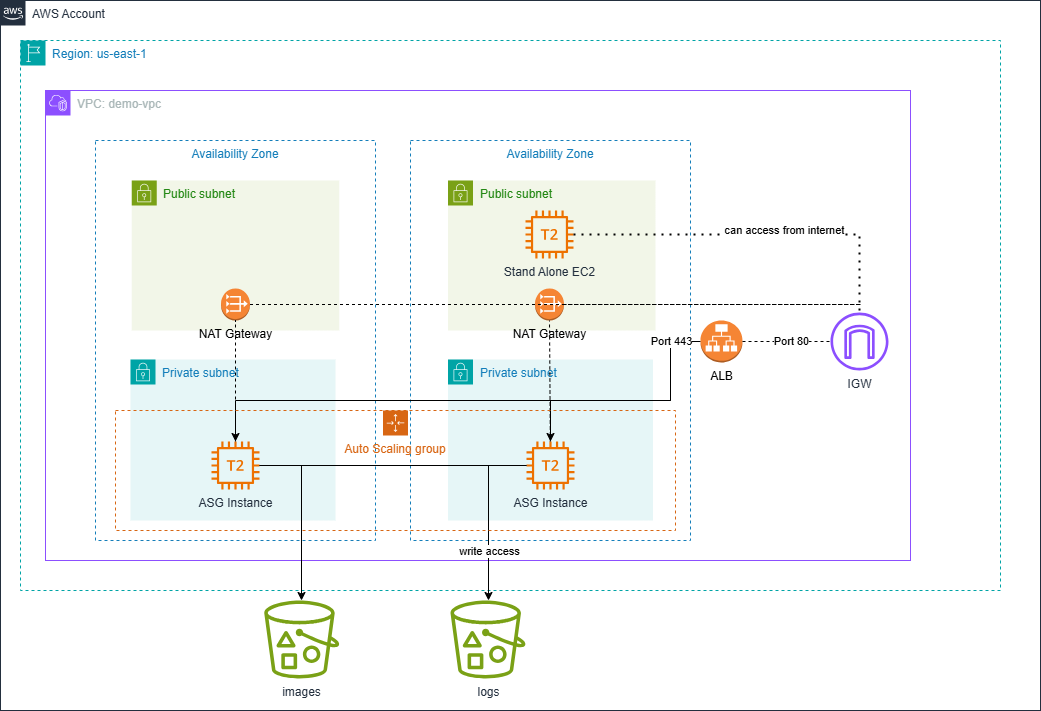

The diagram above was exported from draw.io. Its source (the exported page's mxGraphModel, read from the mxfile embedded in the PNG):
<mxGraphModel dx="1002" dy="1458" grid="1" gridSize="10" guides="1" tooltips="1" connect="1" arrows="1" fold="1" page="1" pageScale="1" pageWidth="1169" pageHeight="827" math="0" shadow="0">
  <root>
    <mxCell id="0" />
    <mxCell id="1" parent="0" />
    <mxCell id="UEzPUAAOIrF-is8g5C7q-175" value="AWS Account" style="points=[[0,0],[0.25,0],[0.5,0],[0.75,0],[1,0],[1,0.25],[1,0.5],[1,0.75],[1,1],[0.75,1],[0.5,1],[0.25,1],[0,1],[0,0.75],[0,0.5],[0,0.25]];outlineConnect=0;gradientColor=none;html=1;whiteSpace=wrap;fontSize=12;fontStyle=0;shape=mxgraph.aws4.group;grIcon=mxgraph.aws4.group_aws_cloud_alt;strokeColor=#232F3E;fillColor=#FFFFFF;verticalAlign=top;align=left;spacingLeft=30;fontColor=#232F3E;dashed=0;labelBackgroundColor=#ffffff;container=1;pointerEvents=0;collapsible=0;recursiveResize=0;" parent="1" vertex="1">
      <mxGeometry x="60" y="-800" width="1040" height="710" as="geometry" />
    </mxCell>
    <mxCell id="yi5PQG_T-B7hJK3UqAmX-1" value="Region: us-east-1" style="points=[[0,0],[0.25,0],[0.5,0],[0.75,0],[1,0],[1,0.25],[1,0.5],[1,0.75],[1,1],[0.75,1],[0.5,1],[0.25,1],[0,1],[0,0.75],[0,0.5],[0,0.25]];outlineConnect=0;gradientColor=none;html=1;whiteSpace=wrap;fontSize=12;fontStyle=0;container=1;pointerEvents=0;collapsible=0;recursiveResize=0;shape=mxgraph.aws4.group;grIcon=mxgraph.aws4.group_region;strokeColor=#00A4A6;fillColor=none;verticalAlign=top;align=left;spacingLeft=30;fontColor=#147EBA;dashed=1;" parent="UEzPUAAOIrF-is8g5C7q-175" vertex="1">
      <mxGeometry x="20" y="40" width="980" height="550" as="geometry" />
    </mxCell>
    <mxCell id="yi5PQG_T-B7hJK3UqAmX-6" value="VPC: demo-vpc" style="points=[[0,0],[0.25,0],[0.5,0],[0.75,0],[1,0],[1,0.25],[1,0.5],[1,0.75],[1,1],[0.75,1],[0.5,1],[0.25,1],[0,1],[0,0.75],[0,0.5],[0,0.25]];outlineConnect=0;gradientColor=none;html=1;whiteSpace=wrap;fontSize=12;fontStyle=0;container=1;pointerEvents=0;collapsible=0;recursiveResize=0;shape=mxgraph.aws4.group;grIcon=mxgraph.aws4.group_vpc2;strokeColor=#8C4FFF;fillColor=none;verticalAlign=top;align=left;spacingLeft=30;fontColor=#AAB7B8;dashed=0;" parent="yi5PQG_T-B7hJK3UqAmX-1" vertex="1">
      <mxGeometry x="25" y="50" width="865" height="470" as="geometry" />
    </mxCell>
    <mxCell id="yi5PQG_T-B7hJK3UqAmX-49" value="Public subnet" style="points=[[0,0],[0.25,0],[0.5,0],[0.75,0],[1,0],[1,0.25],[1,0.5],[1,0.75],[1,1],[0.75,1],[0.5,1],[0.25,1],[0,1],[0,0.75],[0,0.5],[0,0.25]];outlineConnect=0;gradientColor=none;html=1;whiteSpace=wrap;fontSize=12;fontStyle=0;container=1;pointerEvents=0;collapsible=0;recursiveResize=0;shape=mxgraph.aws4.group;grIcon=mxgraph.aws4.group_security_group;grStroke=0;strokeColor=#7AA116;fillColor=#F2F6E8;verticalAlign=top;align=left;spacingLeft=30;fontColor=#248814;dashed=0;" parent="yi5PQG_T-B7hJK3UqAmX-6" vertex="1">
      <mxGeometry x="86.25" y="90" width="207.5" height="150" as="geometry" />
    </mxCell>
    <mxCell id="yi5PQG_T-B7hJK3UqAmX-48" value="Public subnet" style="points=[[0,0],[0.25,0],[0.5,0],[0.75,0],[1,0],[1,0.25],[1,0.5],[1,0.75],[1,1],[0.75,1],[0.5,1],[0.25,1],[0,1],[0,0.75],[0,0.5],[0,0.25]];outlineConnect=0;gradientColor=none;html=1;whiteSpace=wrap;fontSize=12;fontStyle=0;container=1;pointerEvents=0;collapsible=0;recursiveResize=0;shape=mxgraph.aws4.group;grIcon=mxgraph.aws4.group_security_group;grStroke=0;strokeColor=#7AA116;fillColor=#F2F6E8;verticalAlign=top;align=left;spacingLeft=30;fontColor=#248814;dashed=0;" parent="yi5PQG_T-B7hJK3UqAmX-6" vertex="1">
      <mxGeometry x="402.5" y="90" width="207.5" height="150" as="geometry" />
    </mxCell>
    <mxCell id="yi5PQG_T-B7hJK3UqAmX-23" value="Availability Zone" style="fillColor=none;strokeColor=#147EBA;dashed=1;verticalAlign=top;fontStyle=0;fontColor=#147EBA;whiteSpace=wrap;html=1;" parent="yi5PQG_T-B7hJK3UqAmX-6" vertex="1">
      <mxGeometry x="365" y="50" width="280" height="400" as="geometry" />
    </mxCell>
    <mxCell id="yi5PQG_T-B7hJK3UqAmX-47" value="Private subnet" style="points=[[0,0],[0.25,0],[0.5,0],[0.75,0],[1,0],[1,0.25],[1,0.5],[1,0.75],[1,1],[0.75,1],[0.5,1],[0.25,1],[0,1],[0,0.75],[0,0.5],[0,0.25]];outlineConnect=0;gradientColor=none;html=1;whiteSpace=wrap;fontSize=12;fontStyle=0;container=1;pointerEvents=0;collapsible=0;recursiveResize=0;shape=mxgraph.aws4.group;grIcon=mxgraph.aws4.group_security_group;grStroke=0;strokeColor=#00A4A6;fillColor=#E6F6F7;verticalAlign=top;align=left;spacingLeft=30;fontColor=#147EBA;dashed=0;" parent="yi5PQG_T-B7hJK3UqAmX-6" vertex="1">
      <mxGeometry x="402.5" y="269" width="205" height="161" as="geometry" />
    </mxCell>
    <mxCell id="yi5PQG_T-B7hJK3UqAmX-43" value="ASG Instance" style="sketch=0;outlineConnect=0;fontColor=#232F3E;gradientColor=none;fillColor=#ED7100;strokeColor=none;dashed=0;verticalLabelPosition=bottom;verticalAlign=top;align=center;html=1;fontSize=12;fontStyle=0;aspect=fixed;pointerEvents=1;shape=mxgraph.aws4.t2_instance;" parent="yi5PQG_T-B7hJK3UqAmX-47" vertex="1">
      <mxGeometry x="78.5" y="82" width="48" height="48" as="geometry" />
    </mxCell>
    <mxCell id="yi5PQG_T-B7hJK3UqAmX-2" value="Availability Zone" style="fillColor=none;strokeColor=#147EBA;dashed=1;verticalAlign=top;fontStyle=0;fontColor=#147EBA;whiteSpace=wrap;html=1;" parent="yi5PQG_T-B7hJK3UqAmX-6" vertex="1">
      <mxGeometry x="50" y="50" width="280" height="400" as="geometry" />
    </mxCell>
    <mxCell id="yi5PQG_T-B7hJK3UqAmX-46" value="Private subnet" style="points=[[0,0],[0.25,0],[0.5,0],[0.75,0],[1,0],[1,0.25],[1,0.5],[1,0.75],[1,1],[0.75,1],[0.5,1],[0.25,1],[0,1],[0,0.75],[0,0.5],[0,0.25]];outlineConnect=0;gradientColor=none;html=1;whiteSpace=wrap;fontSize=12;fontStyle=0;container=1;pointerEvents=0;collapsible=0;recursiveResize=0;shape=mxgraph.aws4.group;grIcon=mxgraph.aws4.group_security_group;grStroke=0;strokeColor=#00A4A6;fillColor=#E6F6F7;verticalAlign=top;align=left;spacingLeft=30;fontColor=#147EBA;dashed=0;" parent="yi5PQG_T-B7hJK3UqAmX-6" vertex="1">
      <mxGeometry x="85" y="269" width="205" height="161" as="geometry" />
    </mxCell>
    <mxCell id="yi5PQG_T-B7hJK3UqAmX-40" value="ASG Instance" style="sketch=0;outlineConnect=0;fontColor=#232F3E;gradientColor=none;fillColor=#ED7100;strokeColor=none;dashed=0;verticalLabelPosition=bottom;verticalAlign=top;align=center;html=1;fontSize=12;fontStyle=0;aspect=fixed;pointerEvents=1;shape=mxgraph.aws4.t2_instance;" parent="yi5PQG_T-B7hJK3UqAmX-46" vertex="1">
      <mxGeometry x="81" y="82" width="48" height="48" as="geometry" />
    </mxCell>
    <mxCell id="yi5PQG_T-B7hJK3UqAmX-59" style="edgeStyle=orthogonalEdgeStyle;rounded=0;orthogonalLoop=1;jettySize=auto;html=1;exitX=0;exitY=0.5;exitDx=0;exitDy=0;exitPerimeter=0;" parent="yi5PQG_T-B7hJK3UqAmX-6" source="yi5PQG_T-B7hJK3UqAmX-32" target="yi5PQG_T-B7hJK3UqAmX-40" edge="1">
      <mxGeometry relative="1" as="geometry">
        <Array as="points">
          <mxPoint x="625" y="251" />
          <mxPoint x="625" y="310" />
          <mxPoint x="190" y="310" />
        </Array>
      </mxGeometry>
    </mxCell>
    <mxCell id="yi5PQG_T-B7hJK3UqAmX-60" style="edgeStyle=orthogonalEdgeStyle;rounded=0;orthogonalLoop=1;jettySize=auto;html=1;exitX=0;exitY=0.5;exitDx=0;exitDy=0;exitPerimeter=0;" parent="yi5PQG_T-B7hJK3UqAmX-6" source="yi5PQG_T-B7hJK3UqAmX-32" target="yi5PQG_T-B7hJK3UqAmX-43" edge="1">
      <mxGeometry relative="1" as="geometry">
        <Array as="points">
          <mxPoint x="625" y="251" />
          <mxPoint x="625" y="310" />
          <mxPoint x="505" y="310" />
        </Array>
      </mxGeometry>
    </mxCell>
    <mxCell id="yi5PQG_T-B7hJK3UqAmX-72" value="Port 443" style="edgeLabel;html=1;align=center;verticalAlign=middle;resizable=0;points=[];" parent="yi5PQG_T-B7hJK3UqAmX-60" vertex="1" connectable="0">
      <mxGeometry x="0.232" y="-2" relative="1" as="geometry">
        <mxPoint x="65" y="-58" as="offset" />
      </mxGeometry>
    </mxCell>
    <mxCell id="yi5PQG_T-B7hJK3UqAmX-32" value="ALB" style="outlineConnect=0;dashed=0;verticalLabelPosition=bottom;verticalAlign=top;align=center;html=1;shape=mxgraph.aws3.application_load_balancer;fillColor=#F58534;gradientColor=none;" parent="yi5PQG_T-B7hJK3UqAmX-6" vertex="1">
      <mxGeometry x="655" y="230" width="42" height="42" as="geometry" />
    </mxCell>
    <mxCell id="yi5PQG_T-B7hJK3UqAmX-44" value="Stand Alone EC2" style="sketch=0;outlineConnect=0;fontColor=#232F3E;gradientColor=none;fillColor=#ED7100;strokeColor=none;dashed=0;verticalLabelPosition=bottom;verticalAlign=top;align=center;html=1;fontSize=12;fontStyle=0;aspect=fixed;pointerEvents=1;shape=mxgraph.aws4.t2_instance;" parent="yi5PQG_T-B7hJK3UqAmX-6" vertex="1">
      <mxGeometry x="480" y="120" width="48" height="48" as="geometry" />
    </mxCell>
    <mxCell id="yi5PQG_T-B7hJK3UqAmX-50" value="IGW" style="sketch=0;outlineConnect=0;fontColor=#232F3E;gradientColor=none;fillColor=#8C4FFF;strokeColor=none;dashed=0;verticalLabelPosition=bottom;verticalAlign=top;align=center;html=1;fontSize=12;fontStyle=0;aspect=fixed;pointerEvents=1;shape=mxgraph.aws4.internet_gateway;" parent="yi5PQG_T-B7hJK3UqAmX-6" vertex="1">
      <mxGeometry x="785" y="222" width="58" height="58" as="geometry" />
    </mxCell>
    <mxCell id="yi5PQG_T-B7hJK3UqAmX-67" value="" style="endArrow=none;dashed=1;html=1;rounded=0;exitX=1;exitY=0.5;exitDx=0;exitDy=0;exitPerimeter=0;" parent="yi5PQG_T-B7hJK3UqAmX-6" source="yi5PQG_T-B7hJK3UqAmX-32" target="yi5PQG_T-B7hJK3UqAmX-50" edge="1">
      <mxGeometry width="50" height="50" relative="1" as="geometry">
        <mxPoint x="345" y="370" as="sourcePoint" />
        <mxPoint x="395" y="320" as="targetPoint" />
      </mxGeometry>
    </mxCell>
    <mxCell id="ub7PefFnyVP-7pEOAQuc-9" value="Port 80" style="edgeLabel;html=1;align=center;verticalAlign=middle;resizable=0;points=[];" vertex="1" connectable="0" parent="yi5PQG_T-B7hJK3UqAmX-67">
      <mxGeometry x="0.4545" y="1" relative="1" as="geometry">
        <mxPoint x="-16" as="offset" />
      </mxGeometry>
    </mxCell>
    <mxCell id="yi5PQG_T-B7hJK3UqAmX-68" value="" style="endArrow=none;dashed=1;html=1;dashPattern=1 3;strokeWidth=2;rounded=0;" parent="yi5PQG_T-B7hJK3UqAmX-6" source="yi5PQG_T-B7hJK3UqAmX-44" target="yi5PQG_T-B7hJK3UqAmX-50" edge="1">
      <mxGeometry width="50" height="50" relative="1" as="geometry">
        <mxPoint x="345" y="370" as="sourcePoint" />
        <mxPoint x="395" y="320" as="targetPoint" />
        <Array as="points">
          <mxPoint x="814" y="144" />
        </Array>
      </mxGeometry>
    </mxCell>
    <mxCell id="yi5PQG_T-B7hJK3UqAmX-70" value="can access from internet" style="edgeLabel;html=1;align=center;verticalAlign=middle;resizable=0;points=[];" parent="yi5PQG_T-B7hJK3UqAmX-68" vertex="1" connectable="0">
      <mxGeometry x="0.3099" y="-5" relative="1" as="geometry">
        <mxPoint x="-28" y="-10" as="offset" />
      </mxGeometry>
    </mxCell>
    <mxCell id="yi5PQG_T-B7hJK3UqAmX-69" value="" style="endArrow=none;html=1;rounded=0;" parent="yi5PQG_T-B7hJK3UqAmX-6" source="yi5PQG_T-B7hJK3UqAmX-40" target="yi5PQG_T-B7hJK3UqAmX-43" edge="1">
      <mxGeometry width="50" height="50" relative="1" as="geometry">
        <mxPoint x="295" y="410" as="sourcePoint" />
        <mxPoint x="345" y="360" as="targetPoint" />
      </mxGeometry>
    </mxCell>
    <mxCell id="ub7PefFnyVP-7pEOAQuc-2" value="NAT Gateway" style="outlineConnect=0;dashed=0;verticalLabelPosition=bottom;verticalAlign=top;align=center;html=1;shape=mxgraph.aws3.vpc_nat_gateway;fillColor=#F58534;gradientColor=none;" vertex="1" parent="yi5PQG_T-B7hJK3UqAmX-6">
      <mxGeometry x="175.5" y="198" width="29" height="32" as="geometry" />
    </mxCell>
    <mxCell id="ub7PefFnyVP-7pEOAQuc-1" value="NAT Gateway" style="outlineConnect=0;dashed=0;verticalLabelPosition=bottom;verticalAlign=top;align=center;html=1;shape=mxgraph.aws3.vpc_nat_gateway;fillColor=#F58534;gradientColor=none;" vertex="1" parent="yi5PQG_T-B7hJK3UqAmX-6">
      <mxGeometry x="489.5" y="198" width="29" height="32" as="geometry" />
    </mxCell>
    <mxCell id="ub7PefFnyVP-7pEOAQuc-4" value="" style="endArrow=none;dashed=1;html=1;rounded=0;entryX=0.5;entryY=1;entryDx=0;entryDy=0;entryPerimeter=0;" edge="1" parent="yi5PQG_T-B7hJK3UqAmX-6" source="yi5PQG_T-B7hJK3UqAmX-43" target="ub7PefFnyVP-7pEOAQuc-1">
      <mxGeometry width="50" height="50" relative="1" as="geometry">
        <mxPoint x="385" y="240" as="sourcePoint" />
        <mxPoint x="435" y="190" as="targetPoint" />
      </mxGeometry>
    </mxCell>
    <mxCell id="ub7PefFnyVP-7pEOAQuc-8" value="" style="endArrow=none;dashed=1;html=1;rounded=0;entryX=0.5;entryY=1;entryDx=0;entryDy=0;entryPerimeter=0;" edge="1" parent="yi5PQG_T-B7hJK3UqAmX-6" source="yi5PQG_T-B7hJK3UqAmX-40" target="ub7PefFnyVP-7pEOAQuc-2">
      <mxGeometry width="50" height="50" relative="1" as="geometry">
        <mxPoint x="385" y="240" as="sourcePoint" />
        <mxPoint x="435" y="190" as="targetPoint" />
      </mxGeometry>
    </mxCell>
    <mxCell id="yi5PQG_T-B7hJK3UqAmX-36" value="images" style="sketch=0;outlineConnect=0;fontColor=#232F3E;gradientColor=none;fillColor=#7AA116;strokeColor=none;dashed=0;verticalLabelPosition=bottom;verticalAlign=top;align=center;html=1;fontSize=12;fontStyle=0;aspect=fixed;pointerEvents=1;shape=mxgraph.aws4.bucket_with_objects;" parent="UEzPUAAOIrF-is8g5C7q-175" vertex="1">
      <mxGeometry x="263.75" y="600" width="75" height="78" as="geometry" />
    </mxCell>
    <mxCell id="yi5PQG_T-B7hJK3UqAmX-37" value="logs" style="sketch=0;outlineConnect=0;fontColor=#232F3E;gradientColor=none;fillColor=#7AA116;strokeColor=none;dashed=0;verticalLabelPosition=bottom;verticalAlign=top;align=center;html=1;fontSize=12;fontStyle=0;aspect=fixed;pointerEvents=1;shape=mxgraph.aws4.bucket_with_objects;" parent="UEzPUAAOIrF-is8g5C7q-175" vertex="1">
      <mxGeometry x="450" y="600" width="75" height="78" as="geometry" />
    </mxCell>
    <mxCell id="yi5PQG_T-B7hJK3UqAmX-61" style="edgeStyle=orthogonalEdgeStyle;rounded=0;orthogonalLoop=1;jettySize=auto;html=1;" parent="UEzPUAAOIrF-is8g5C7q-175" source="yi5PQG_T-B7hJK3UqAmX-40" target="yi5PQG_T-B7hJK3UqAmX-36" edge="1">
      <mxGeometry relative="1" as="geometry">
        <Array as="points">
          <mxPoint x="301" y="465" />
        </Array>
      </mxGeometry>
    </mxCell>
    <mxCell id="yi5PQG_T-B7hJK3UqAmX-64" style="edgeStyle=orthogonalEdgeStyle;rounded=0;orthogonalLoop=1;jettySize=auto;html=1;" parent="UEzPUAAOIrF-is8g5C7q-175" source="yi5PQG_T-B7hJK3UqAmX-43" target="yi5PQG_T-B7hJK3UqAmX-37" edge="1">
      <mxGeometry relative="1" as="geometry">
        <Array as="points">
          <mxPoint x="488" y="465" />
        </Array>
      </mxGeometry>
    </mxCell>
    <mxCell id="yi5PQG_T-B7hJK3UqAmX-65" value="write access" style="edgeLabel;html=1;align=center;verticalAlign=middle;resizable=0;points=[];" parent="yi5PQG_T-B7hJK3UqAmX-64" vertex="1" connectable="0">
      <mxGeometry x="0.6012" y="-1" relative="1" as="geometry">
        <mxPoint x="1" y="-16" as="offset" />
      </mxGeometry>
    </mxCell>
    <mxCell id="yi5PQG_T-B7hJK3UqAmX-53" value="Auto Scaling group" style="points=[[0,0],[0.25,0],[0.5,0],[0.75,0],[1,0],[1,0.25],[1,0.5],[1,0.75],[1,1],[0.75,1],[0.5,1],[0.25,1],[0,1],[0,0.75],[0,0.5],[0,0.25]];outlineConnect=0;gradientColor=none;html=1;whiteSpace=wrap;fontSize=12;fontStyle=0;container=1;pointerEvents=0;collapsible=0;recursiveResize=0;shape=mxgraph.aws4.groupCenter;grIcon=mxgraph.aws4.group_auto_scaling_group;grStroke=1;strokeColor=#D86613;fillColor=none;verticalAlign=top;align=center;fontColor=#D86613;dashed=1;spacingTop=25;" parent="1" vertex="1">
      <mxGeometry x="175" y="-390" width="560" height="120" as="geometry" />
    </mxCell>
    <mxCell id="ub7PefFnyVP-7pEOAQuc-3" value="" style="endArrow=none;dashed=1;html=1;rounded=0;entryX=1;entryY=0.5;entryDx=0;entryDy=0;entryPerimeter=0;" edge="1" parent="1" target="ub7PefFnyVP-7pEOAQuc-1">
      <mxGeometry width="50" height="50" relative="1" as="geometry">
        <mxPoint x="920" y="-496" as="sourcePoint" />
        <mxPoint x="540" y="-520" as="targetPoint" />
      </mxGeometry>
    </mxCell>
    <mxCell id="ub7PefFnyVP-7pEOAQuc-7" value="" style="endArrow=none;dashed=1;html=1;rounded=0;exitX=1;exitY=0.5;exitDx=0;exitDy=0;exitPerimeter=0;" edge="1" parent="1" source="ub7PefFnyVP-7pEOAQuc-2">
      <mxGeometry width="50" height="50" relative="1" as="geometry">
        <mxPoint x="490" y="-470" as="sourcePoint" />
        <mxPoint x="920" y="-496" as="targetPoint" />
      </mxGeometry>
    </mxCell>
  </root>
</mxGraphModel>